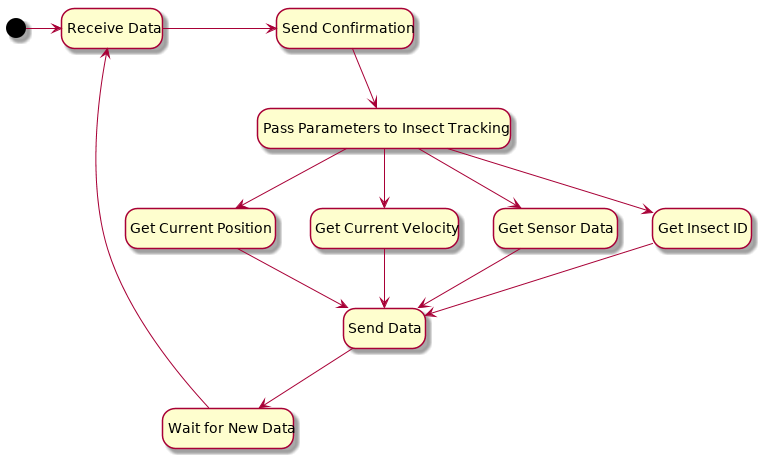

The diagram above was rendered by PlantUML. Its source (embedded in the PNG):
@startuml
hide empty description
state "Receive Data" as rdata
state "Send Confirmation" as sconf
state "Pass Parameters to Insect Tracking" as pass
state "Get Current Position" as gpos
state "Get Current Velocity" as gvel
state "Get Sensor Data" as gsens
state "Get Insect ID" as gid
state "Send Data" as sdata
state "Wait for New Data" as wdata 
[*] -right-> rdata
rdata ->sconf
sconf --> pass
pass -down-> gpos
pass -down-> gvel
pass -down-> gsens
pass -down-> gid
gpos -down-> sdata 
gvel -down-> sdata
gsens -down-> sdata
gid -down-> sdata
sdata --> wdata
wdata --> rdata
@enduml